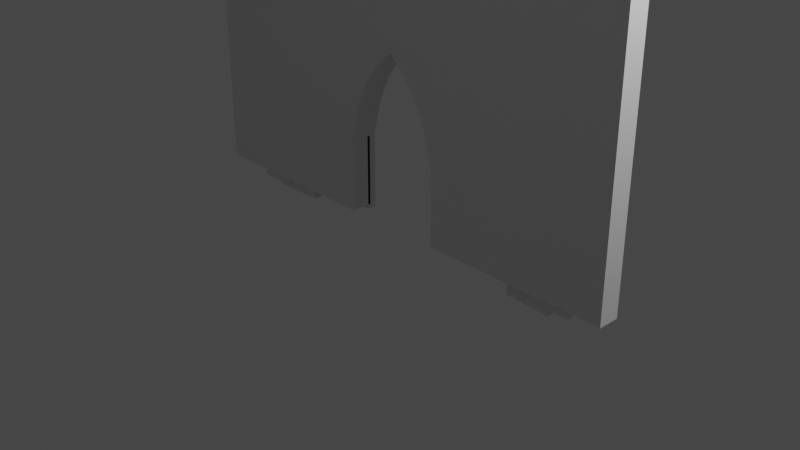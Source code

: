 # Source: structures.blend  (saved by Blender 2.90.8; exported with 4.5.12 LTS)
import bpy
from mathutils import Matrix  # noqa: F401  (used for matrix-valued properties, if any)

bpy.ops.wm.read_factory_settings(use_empty=True)
scene = bpy.context.scene
scene.name = 'Scene'

# ---- collections
col_collection = bpy.data.collections.new('Collection'); scene.collection.children.link(col_collection)

# ---- world
world_world = bpy.data.worlds.new('World'); scene.world = world_world
world_world.use_nodes = True; world_world.node_tree.nodes.clear()
_N = world_world.node_tree.nodes; _L = world_world.node_tree.links
n0 = _N.new('ShaderNodeOutputWorld'); n0.name = 'World Output'; n0.location = (300, 300)
n1 = _N.new('ShaderNodeBackground'); n1.name = 'Background'; n1.location = (10, 300)
n1.inputs[0].default_value = (0.05088, 0.05088, 0.05088, 1.0)
_L.new(n1.outputs[0], n0.inputs[0])
n0.is_active_output = True
world_world.color = (0.05088, 0.05088, 0.05088)
world_world.use_sun_shadow = False
world_world.sun_shadow_jitter_overblur = 0.0

# ---- cameras
cam_camera = bpy.data.cameras.new('Camera')
cam_camera.clip_end = 100.0
cam_camera.ortho_scale = 7.314

# ---- lights
light_light = bpy.data.lights.new('Light', 'POINT')
light_light.transmission_factor = 0.0
light_light.energy = 1000.0
light_light.shadow_soft_size = 0.1
light_light.shadow_maximum_resolution = 0.006
light_light.use_absolute_resolution = True

# ---- meshes
me_cube_001 = bpy.data.meshes.new('Cube.001')
me_cube_001.from_pydata([(-0.2156, 0.4127, -0.4497), (-0.2156, -0.4127, -0.4497), (-0.2156, 0.4127, -0.1709), (-0.2156, -0.4127, -0.1709), (-0.06961, 0.4127, 0.1307), (-0.06961, -0.4127, 0.1307), (-0.178, 0.4127, -0.03556), (-0.178, -0.4127, -0.03556), (-0.0001562, 0.4127, 0.1908), (-0.0001562, -0.4127, 0.1908), (-0.1291, 0.4127, 0.06118), (-0.1291, -0.4127, 0.06118), (0.1291, 0.4127, 0.06118), (0.1291, -0.4127, 0.06118), (0.06961, 0.4127, 0.1307), (0.06961, -0.4127, 0.1307), (0.0001562, 0.4127, 0.1908), (0.0001562, -0.4127, 0.1908), (0.01493, 0.4127, 0.1793), (0.01493, -0.4127, 0.1793), (0.2156, 0.4127, -0.4497), (0.2156, 0.4127, -0.1709), (0.2156, -0.4127, -0.1709), (0.2156, -0.4127, -0.4497), (0.178, 0.4127, -0.03556), (0.178, -0.4127, -0.03556), (-0.01493, 0.4127, 0.1793), (-0.01493, -0.4127, 0.1793), (-0.297, -0.5685, -0.2266), (-0.297, -0.5685, -0.4483), (-0.297, 0.5685, -0.4483), (-0.297, 0.5685, -0.2266), (-0.09589, -0.5685, 0.1888), (-0.1779, -0.5685, 0.09309), (-0.0002152, 0.5685, 0.2717), (0.02056, 0.5685, 0.2558), (-0.0002152, -0.5685, 0.2717), (0.02056, -0.5685, 0.2558), (-0.1779, 0.5685, 0.09309), (-0.09589, 0.5685, 0.1888), (-0.2452, -0.5685, -0.04018), (-0.2452, 0.5685, -0.04018), (0.1779, -0.5685, 0.09309), (0.09589, -0.5685, 0.1888), (0.09589, 0.5685, 0.1888), (0.1779, 0.5685, 0.09309), (0.297, 0.5685, -0.2266), (0.297, 0.5685, -0.4483), (0.297, -0.5685, -0.2266), (0.297, -0.5685, -0.4483), (0.2452, -0.5685, -0.04018), (-0.02056, 0.5685, 0.2558), (-0.02056, -0.5685, 0.2558), (0.0002151, 0.5685, 0.2717), (0.0002151, -0.5685, 0.2717), (0.2452, 0.5685, -0.04018), (-0.3967, 2.396, -0.4764), (-0.3967, 0.877, -0.4764), (-0.3967, 2.396, -0.3145), (-0.3967, 0.877, -0.3145), (-0.1281, 2.396, 0.2405), (-0.1281, 0.877, 0.2405), (-0.3275, 2.396, -0.06544), (-0.3275, 0.877, -0.06544), (-0.0002874, 2.396, 0.3512), (-0.0002874, 0.877, 0.3512), (-0.2376, 2.396, 0.1126), (-0.2376, 0.877, 0.1126), (0.2376, 2.396, 0.1126), (0.2376, 0.877, 0.1126), (0.1281, 2.396, 0.2405), (0.1281, 0.877, 0.2405), (0.0002874, 2.396, 0.3512), (0.0002874, 0.877, 0.3512), (0.02747, 2.396, 0.3299), (0.02747, 0.877, 0.3299), (0.3967, 2.396, -0.4764), (0.3967, 2.396, -0.3145), (0.3967, 0.877, -0.3145), (0.3967, 0.877, -0.4764), (0.3275, 2.396, -0.06544), (0.3275, 0.877, -0.06544), (-0.02747, 2.396, 0.3299), (-0.02747, 0.877, 0.3299), (-0.5465, 0.5903, -0.4171), (-0.5465, 0.5903, -0.4739), (-0.5465, 2.683, -0.4739), (-0.5465, 2.683, -0.4171), (-0.1765, 0.5903, 0.3475), (-0.3274, 0.5903, 0.1713), (-0.000396, 2.683, 0.5), (0.03784, 2.683, 0.4707), (-0.000396, 0.5903, 0.5), (0.03784, 0.5903, 0.4707), (-0.3274, 2.683, 0.1713), (-0.1765, 2.683, 0.3475), (-0.4512, 0.5903, -0.07395), (-0.4512, 2.683, -0.07395), (0.3274, 0.5903, 0.1713), (0.1765, 0.5903, 0.3475), (0.1765, 2.683, 0.3475), (0.3274, 2.683, 0.1713), (0.5465, 2.683, -0.4171), (0.5465, 2.683, -0.4739), (0.5465, 0.5903, -0.4171), (0.5465, 0.5903, -0.4739), (0.4512, 0.5903, -0.07395), (-0.03784, 2.683, 0.4707), (-0.03784, 0.5903, 0.4707), (0.000396, 2.683, 0.5), (0.000396, 0.5903, 0.5), (0.4512, 2.683, -0.07395), (-0.295, 1.419, -0.4542), (-0.295, 0.2897, -0.4542), (-0.295, 1.419, -0.2339), (-0.295, 0.2897, -0.2339), (-0.09525, 1.419, 0.1788), (-0.09525, 0.2897, 0.1788), (-0.2435, 1.419, -0.04866), (-0.2435, 0.2897, -0.04866), (-0.0002137, 1.419, 0.2611), (-0.0002137, 0.2897, 0.2611), (-0.1767, 1.419, 0.08372), (-0.1767, 0.2897, 0.08372), (0.1767, 1.419, 0.08372), (0.1767, 0.2897, 0.08372), (0.09525, 1.419, 0.1788), (0.09525, 0.2897, 0.1788), (0.0002137, 1.419, 0.2611), (0.0002137, 0.2897, 0.2611), (0.02043, 1.419, 0.2453), (0.02043, 0.2897, 0.2453), (0.295, 1.419, -0.4542), (0.295, 1.419, -0.2339), (0.295, 0.2897, -0.2339), (0.295, 0.2897, -0.4542), (0.2435, 1.419, -0.04866), (0.2435, 0.2897, -0.04866), (-0.02043, 1.419, 0.2453), (-0.02043, 0.2897, 0.2453), (-0.4064, 0.07643, -0.3101), (-0.4064, 0.07643, -0.4523), (-0.4064, 1.632, -0.4523), (-0.4064, 1.632, -0.3101), (-0.1312, 0.07643, 0.2583), (-0.2434, 0.07643, 0.1274), (-0.0002944, 1.632, 0.3718), (0.02814, 1.632, 0.35), (-0.0002944, 0.07643, 0.3718), (0.02814, 0.07643, 0.35), (-0.2434, 1.632, 0.1274), (-0.1312, 1.632, 0.2583), (-0.3355, 0.07643, -0.05498), (-0.3355, 1.632, -0.05498), (0.2434, 0.07643, 0.1274), (0.1312, 0.07643, 0.2583), (0.1312, 1.632, 0.2583), (0.2434, 1.632, 0.1274), (0.4064, 1.632, -0.3101), (0.4064, 1.632, -0.4523), (0.4064, 0.07643, -0.3101), (0.4064, 0.07643, -0.4523), (0.3355, 0.07643, -0.05498), (-0.02814, 1.632, 0.35), (-0.02814, 0.07643, 0.35), (0.0002944, 1.632, 0.3718), (0.0002944, 0.07643, 0.3718), (0.3355, 1.632, -0.05498), (-0.5385, 3.797, -0.5032), (-0.5385, -0.6747, -0.5032), (-0.5385, 3.797, -0.3696), (-0.5385, -0.6747, -0.3696), (-0.1739, 3.797, 0.3309), (-0.1739, -0.6747, 0.3309), (-0.4445, 3.797, -0.05519), (-0.4445, -0.6747, -0.05519), (-0.0003901, 3.797, 0.4706), (-0.0003901, -0.6747, 0.4706), (-0.3225, 3.797, 0.1695), (-0.3225, -0.6747, 0.1695), (0.3225, 3.797, 0.1695), (0.3225, -0.6747, 0.1695), (0.1739, 3.797, 0.3309), (0.1739, -0.6747, 0.3309), (0.0003901, 3.797, 0.4706), (0.0003901, -0.6747, 0.4706), (0.03728, 3.797, 0.4438), (0.03728, -0.6747, 0.4438), (0.5385, 3.797, -0.5156), (0.5385, 3.797, -0.3696), (0.5385, -0.6747, -0.3696), (0.5385, -0.6747, -0.5156), (0.4445, 3.797, -0.05519), (0.4445, -0.6747, -0.05519), (-0.03728, 3.797, 0.4438), (-0.03728, -0.6747, 0.4438), (-0.7418, -1.064, -0.499), (-0.7418, -1.064, -0.5), (-0.7418, 4.186, -0.5), (-0.7418, 4.186, -0.499), (-0.1592, -1.064, 0.7443), (-0.4443, -1.064, 0.25), (-0.0003572, 4.186, 1.006), (0.03414, 4.186, 0.9558), (-0.0003572, -1.064, 1.006), (0.03414, -1.064, 0.9558), (-0.4443, 4.186, 0.25), (-0.1592, 4.186, 0.7443), (-0.6124, -1.064, -0.06592), (-0.6124, 4.186, -0.06592), (0.4443, -1.064, 0.25), (0.1592, -1.064, 0.7443), (0.1592, 4.186, 0.7443), (0.4443, 4.186, 0.25), (0.7418, 4.186, -0.499), (0.7418, 4.186, -0.5124), (0.7418, -1.064, -0.499), (0.7418, -1.064, -0.5124), (0.6124, -1.064, -0.06592), (-0.03414, 4.186, 0.9558), (-0.03414, -1.064, 0.9558), (0.0003572, 4.186, 1.006), (0.0003572, -1.064, 1.006), (0.6124, 4.186, -0.06592)], [], [(13, 12, 24, 25), (25, 24, 21, 22), (22, 21, 20, 23), (19, 18, 14, 15), (6, 7, 3, 2), (4, 5, 11, 10), (15, 14, 12, 13), (10, 11, 7, 6), (2, 3, 1, 0), (9, 8, 18, 19), (26, 27, 5, 4), (16, 17, 27, 26), (42, 50, 55, 45), (50, 48, 46, 55), (48, 49, 47, 46), (37, 43, 44, 35), (41, 31, 28, 40), (39, 38, 33, 32), (43, 42, 45, 44), (38, 41, 40, 33), (31, 30, 29, 28), (36, 37, 35, 34), (51, 39, 32, 52), (53, 51, 52, 54), (27, 52, 32, 5), (19, 37, 36, 9), (26, 51, 53, 16), (10, 38, 39, 4), (9, 36, 34, 8), (17, 54, 52, 27), (7, 40, 28, 3), (18, 35, 44, 14), (6, 41, 38, 10), (2, 31, 41, 6), (11, 33, 40, 7), (24, 55, 46, 21), (13, 42, 43, 15), (22, 48, 50, 25), (15, 43, 37, 19), (12, 45, 55, 24), (14, 44, 45, 12), (21, 46, 47, 20), (3, 28, 29, 1), (23, 49, 48, 22), (1, 29, 30, 0), (16, 53, 54, 17), (20, 47, 49, 23), (0, 30, 31, 2), (25, 50, 42, 13), (5, 32, 33, 11), (4, 39, 51, 26), (8, 34, 35, 18), (69, 68, 80, 81), (81, 80, 77, 78), (78, 77, 76, 79), (75, 74, 70, 71), (62, 63, 59, 58), (60, 61, 67, 66), (71, 70, 68, 69), (66, 67, 63, 62), (58, 59, 57, 56), (65, 64, 74, 75), (82, 83, 61, 60), (72, 73, 83, 82), (98, 106, 111, 101), (106, 104, 102, 111), (104, 105, 103, 102), (93, 99, 100, 91), (97, 87, 84, 96), (95, 94, 89, 88), (99, 98, 101, 100), (94, 97, 96, 89), (87, 86, 85, 84), (92, 93, 91, 90), (107, 95, 88, 108), (109, 107, 108, 110), (83, 108, 88, 61), (75, 93, 92, 65), (82, 107, 109, 72), (66, 94, 95, 60), (65, 92, 90, 64), (73, 110, 108, 83), (63, 96, 84, 59), (74, 91, 100, 70), (62, 97, 94, 66), (58, 87, 97, 62), (67, 89, 96, 63), (80, 111, 102, 77), (69, 98, 99, 71), (78, 104, 106, 81), (71, 99, 93, 75), (68, 101, 111, 80), (70, 100, 101, 68), (77, 102, 103, 76), (59, 84, 85, 57), (79, 105, 104, 78), (57, 85, 86, 56), (72, 109, 110, 73), (76, 103, 105, 79), (56, 86, 87, 58), (81, 106, 98, 69), (61, 88, 89, 67), (60, 95, 107, 82), (64, 90, 91, 74), (125, 124, 136, 137), (137, 136, 133, 134), (134, 133, 132, 135), (131, 130, 126, 127), (118, 119, 115, 114), (116, 117, 123, 122), (127, 126, 124, 125), (122, 123, 119, 118), (114, 115, 113, 112), (121, 120, 130, 131), (138, 139, 117, 116), (128, 129, 139, 138), (154, 162, 167, 157), (162, 160, 158, 167), (160, 161, 159, 158), (149, 155, 156, 147), (153, 143, 140, 152), (151, 150, 145, 144), (155, 154, 157, 156), (150, 153, 152, 145), (143, 142, 141, 140), (148, 149, 147, 146), (163, 151, 144, 164), (165, 163, 164, 166), (139, 164, 144, 117), (131, 149, 148, 121), (138, 163, 165, 128), (122, 150, 151, 116), (121, 148, 146, 120), (129, 166, 164, 139), (119, 152, 140, 115), (130, 147, 156, 126), (118, 153, 150, 122), (114, 143, 153, 118), (123, 145, 152, 119), (136, 167, 158, 133), (125, 154, 155, 127), (134, 160, 162, 137), (127, 155, 149, 131), (124, 157, 167, 136), (126, 156, 157, 124), (133, 158, 159, 132), (115, 140, 141, 113), (135, 161, 160, 134), (113, 141, 142, 112), (128, 165, 166, 129), (132, 159, 161, 135), (112, 142, 143, 114), (137, 162, 154, 125), (117, 144, 145, 123), (116, 151, 163, 138), (120, 146, 147, 130), (181, 180, 192, 193), (193, 192, 189, 190), (190, 189, 188, 191), (187, 186, 182, 183), (174, 175, 171, 170), (172, 173, 179, 178), (183, 182, 180, 181), (178, 179, 175, 174), (170, 171, 169, 168), (177, 176, 186, 187), (194, 195, 173, 172), (184, 185, 195, 194), (210, 218, 223, 213), (218, 216, 214, 223), (216, 217, 215, 214), (205, 211, 212, 203), (209, 199, 196, 208), (207, 206, 201, 200), (211, 210, 213, 212), (206, 209, 208, 201), (199, 198, 197, 196), (204, 205, 203, 202), (219, 207, 200, 220), (221, 219, 220, 222), (195, 220, 200, 173), (187, 205, 204, 177), (194, 219, 221, 184), (178, 206, 207, 172), (177, 204, 202, 176), (185, 222, 220, 195), (175, 208, 196, 171), (186, 203, 212, 182), (174, 209, 206, 178), (170, 199, 209, 174), (179, 201, 208, 175), (192, 223, 214, 189), (181, 210, 211, 183), (190, 216, 218, 193), (183, 211, 205, 187), (180, 213, 223, 192), (182, 212, 213, 180), (189, 214, 215, 188), (171, 196, 197, 169), (191, 217, 216, 190), (169, 197, 198, 168), (184, 221, 222, 185), (188, 215, 217, 191), (168, 198, 199, 170), (193, 218, 210, 181), (173, 200, 201, 179), (172, 207, 219, 194), (176, 202, 203, 186)])
_uv = me_cube_001.uv_layers.new(name='UVMap')
_uv.uv.foreach_set('vector', [0.625, 0.6741, 0.625, 0.6224, 0.625, 0.6224, 0.625, 0.6741, 0.625, 0.6741, 0.625, 0.6224, 0.625, 0.6224, 0.625, 0.6741, 0.625, 0.6741, 0.625, 0.6224, 0.488, 0.6224, 0.488, 0.6741, 0.625, 0.6741, 0.625, 0.6224, 0.625, 0.6224, 0.625, 0.6741, 0.625, 0.1276, 0.625, 0.0759, 0.625, 0.0759, 0.625, 0.1276, 0.625, 0.1276, 0.625, 0.0759, 0.625, 0.0759, 0.625, 0.1276, 0.625, 0.6741, 0.625, 0.6224, 0.625, 0.6224, 0.625, 0.6741, 0.625, 0.1276, 0.625, 0.0759, 0.625, 0.0759, 0.625, 0.1276, 0.625, 0.1276, 0.625, 0.0759, 0.488, 0.0759, 0.488, 0.1276, 0.625, 0.6741, 0.625, 0.6224, 0.625, 0.6224, 0.625, 0.6741, 0.625, 0.1276, 0.625, 0.0759, 0.625, 0.0759, 0.625, 0.1276, 0.625, 0.1276, 0.625, 0.0759, 0.625, 0.0759, 0.625, 0.1276, 0.625, 0.6741, 0.625, 0.6741, 0.625, 0.6224, 0.625, 0.6224, 0.625, 0.6741, 0.625, 0.6741, 0.625, 0.6224, 0.625, 0.6224, 0.625, 0.6741, 0.488, 0.6741, 0.488, 0.6224, 0.625, 0.6224, 0.625, 0.6741, 0.625, 0.6741, 0.625, 0.6224, 0.625, 0.6224, 0.625, 0.1276, 0.625, 0.1276, 0.625, 0.0759, 0.625, 0.0759, 0.625, 0.1276, 0.625, 0.1276, 0.625, 0.0759, 0.625, 0.0759, 0.625, 0.6741, 0.625, 0.6741, 0.625, 0.6224, 0.625, 0.6224, 0.625, 0.1276, 0.625, 0.1276, 0.625, 0.0759, 0.625, 0.0759, 0.625, 0.1276, 0.488, 0.1276, 0.488, 0.0759, 0.625, 0.0759, 0.625, 0.6741, 0.625, 0.6741, 0.625, 0.6224, 0.625, 0.6224, 0.625, 0.1276, 0.625, 0.1276, 0.625, 0.0759, 0.625, 0.0759, 0.625, 0.1276, 0.625, 0.1276, 0.625, 0.0759, 0.625, 0.0759, 0.625, 0.0759, 0.625, 0.0759, 0.625, 0.0759, 0.625, 0.0759, 0.625, 0.6741, 0.625, 0.6741, 0.625, 0.6741, 0.625, 0.6741, 0.625, 0.1276, 0.625, 0.1276, 0.625, 0.1276, 0.625, 0.1276, 0.625, 0.1276, 0.625, 0.1276, 0.625, 0.1276, 0.625, 0.1276, 0.625, 0.6741, 0.625, 0.6741, 0.625, 0.6224, 0.625, 0.6224, 0.625, 0.0759, 0.625, 0.0759, 0.625, 0.0759, 0.625, 0.0759, 0.625, 0.0759, 0.625, 0.0759, 0.625, 0.0759, 0.625, 0.0759, 0.625, 0.6224, 0.625, 0.6224, 0.625, 0.6224, 0.625, 0.6224, 0.625, 0.1276, 0.625, 0.1276, 0.625, 0.1276, 0.625, 0.1276, 0.625, 0.1276, 0.625, 0.1276, 0.625, 0.1276, 0.625, 0.1276, 0.625, 0.0759, 0.625, 0.0759, 0.625, 0.0759, 0.625, 0.0759, 0.625, 0.6224, 0.625, 0.6224, 0.625, 0.6224, 0.625, 0.6224, 0.625, 0.6741, 0.625, 0.6741, 0.625, 0.6741, 0.625, 0.6741, 0.625, 0.6741, 0.625, 0.6741, 0.625, 0.6741, 0.625, 0.6741, 0.625, 0.6741, 0.625, 0.6741, 0.625, 0.6741, 0.625, 0.6741, 0.625, 0.6224, 0.625, 0.6224, 0.625, 0.6224, 0.625, 0.6224, 0.625, 0.6224, 0.625, 0.6224, 0.625, 0.6224, 0.625, 0.6224, 0.625, 0.6224, 0.625, 0.6224, 0.488, 0.6224, 0.488, 0.6224, 0.625, 0.0759, 0.625, 0.0759, 0.488, 0.0759, 0.488, 0.0759, 0.488, 0.6741, 0.488, 0.6741, 0.625, 0.6741, 0.625, 0.6741, 0.488, 0.0759, 0.488, 0.0759, 0.488, 0.1276, 0.488, 0.1276, 0.625, 0.1276, 0.625, 0.1276, 0.625, 0.0759, 0.625, 0.0759, 0.488, 0.6224, 0.488, 0.6224, 0.488, 0.6741, 0.488, 0.6741, 0.488, 0.1276, 0.488, 0.1276, 0.625, 0.1276, 0.625, 0.1276, 0.625, 0.6741, 0.625, 0.6741, 0.625, 0.6741, 0.625, 0.6741, 0.625, 0.0759, 0.625, 0.0759, 0.625, 0.0759, 0.625, 0.0759, 0.625, 0.1276, 0.625, 0.1276, 0.625, 0.1276, 0.625, 0.1276, 0.625, 0.6224, 0.625, 0.6224, 0.625, 0.6224, 0.625, 0.6224, 0.625, 0.6741, 0.625, 0.6224, 0.625, 0.6224, 0.625, 0.6741, 0.625, 0.6741, 0.625, 0.6224, 0.625, 0.6224, 0.625, 0.6741, 0.625, 0.6741, 0.625, 0.6224, 0.488, 0.6224, 0.488, 0.6741, 0.625, 0.6741, 0.625, 0.6224, 0.625, 0.6224, 0.625, 0.6741, 0.625, 0.1276, 0.625, 0.0759, 0.625, 0.0759, 0.625, 0.1276, 0.625, 0.1276, 0.625, 0.0759, 0.625, 0.0759, 0.625, 0.1276, 0.625, 0.6741, 0.625, 0.6224, 0.625, 0.6224, 0.625, 0.6741, 0.625, 0.1276, 0.625, 0.0759, 0.625, 0.0759, 0.625, 0.1276, 0.625, 0.1276, 0.625, 0.0759, 0.488, 0.0759, 0.488, 0.1276, 0.625, 0.6741, 0.625, 0.6224, 0.625, 0.6224, 0.625, 0.6741, 0.625, 0.1276, 0.625, 0.0759, 0.625, 0.0759, 0.625, 0.1276, 0.625, 0.1276, 0.625, 0.0759, 0.625, 0.0759, 0.625, 0.1276, 0.625, 0.6741, 0.625, 0.6741, 0.625, 0.6224, 0.625, 0.6224, 0.625, 0.6741, 0.625, 0.6741, 0.625, 0.6224, 0.625, 0.6224, 0.625, 0.6741, 0.488, 0.6741, 0.488, 0.6224, 0.625, 0.6224, 0.625, 0.6741, 0.625, 0.6741, 0.625, 0.6224, 0.625, 0.6224, 0.625, 0.1276, 0.625, 0.1276, 0.625, 0.0759, 0.625, 0.0759, 0.625, 0.1276, 0.625, 0.1276, 0.625, 0.0759, 0.625, 0.0759, 0.625, 0.6741, 0.625, 0.6741, 0.625, 0.6224, 0.625, 0.6224, 0.625, 0.1276, 0.625, 0.1276, 0.625, 0.0759, 0.625, 0.0759, 0.625, 0.1276, 0.488, 0.1276, 0.488, 0.0759, 0.625, 0.0759, 0.625, 0.6741, 0.625, 0.6741, 0.625, 0.6224, 0.625, 0.6224, 0.625, 0.1276, 0.625, 0.1276, 0.625, 0.0759, 0.625, 0.0759, 0.625, 0.1276, 0.625, 0.1276, 0.625, 0.0759, 0.625, 0.0759, 0.625, 0.0759, 0.625, 0.0759, 0.625, 0.0759, 0.625, 0.0759, 0.625, 0.6741, 0.625, 0.6741, 0.625, 0.6741, 0.625, 0.6741, 0.625, 0.1276, 0.625, 0.1276, 0.625, 0.1276, 0.625, 0.1276, 0.625, 0.1276, 0.625, 0.1276, 0.625, 0.1276, 0.625, 0.1276, 0.625, 0.6741, 0.625, 0.6741, 0.625, 0.6224, 0.625, 0.6224, 0.625, 0.0759, 0.625, 0.0759, 0.625, 0.0759, 0.625, 0.0759, 0.625, 0.0759, 0.625, 0.0759, 0.625, 0.0759, 0.625, 0.0759, 0.625, 0.6224, 0.625, 0.6224, 0.625, 0.6224, 0.625, 0.6224, 0.625, 0.1276, 0.625, 0.1276, 0.625, 0.1276, 0.625, 0.1276, 0.625, 0.1276, 0.625, 0.1276, 0.625, 0.1276, 0.625, 0.1276, 0.625, 0.0759, 0.625, 0.0759, 0.625, 0.0759, 0.625, 0.0759, 0.625, 0.6224, 0.625, 0.6224, 0.625, 0.6224, 0.625, 0.6224, 0.625, 0.6741, 0.625, 0.6741, 0.625, 0.6741, 0.625, 0.6741, 0.625, 0.6741, 0.625, 0.6741, 0.625, 0.6741, 0.625, 0.6741, 0.625, 0.6741, 0.625, 0.6741, 0.625, 0.6741, 0.625, 0.6741, 0.625, 0.6224, 0.625, 0.6224, 0.625, 0.6224, 0.625, 0.6224, 0.625, 0.6224, 0.625, 0.6224, 0.625, 0.6224, 0.625, 0.6224, 0.625, 0.6224, 0.625, 0.6224, 0.488, 0.6224, 0.488, 0.6224, 0.625, 0.0759, 0.625, 0.0759, 0.488, 0.0759, 0.488, 0.0759, 0.488, 0.6741, 0.488, 0.6741, 0.625, 0.6741, 0.625, 0.6741, 0.488, 0.0759, 0.488, 0.0759, 0.488, 0.1276, 0.488, 0.1276, 0.625, 0.1276, 0.625, 0.1276, 0.625, 0.0759, 0.625, 0.0759, 0.488, 0.6224, 0.488, 0.6224, 0.488, 0.6741, 0.488, 0.6741, 0.488, 0.1276, 0.488, 0.1276, 0.625, 0.1276, 0.625, 0.1276, 0.625, 0.6741, 0.625, 0.6741, 0.625, 0.6741, 0.625, 0.6741, 0.625, 0.0759, 0.625, 0.0759, 0.625, 0.0759, 0.625, 0.0759, 0.625, 0.1276, 0.625, 0.1276, 0.625, 0.1276, 0.625, 0.1276, 0.625, 0.6224, 0.625, 0.6224, 0.625, 0.6224, 0.625, 0.6224, 0.625, 0.6741, 0.625, 0.6224, 0.625, 0.6224, 0.625, 0.6741, 0.625, 0.6741, 0.625, 0.6224, 0.625, 0.6224, 0.625, 0.6741, 0.625, 0.6741, 0.625, 0.6224, 0.488, 0.6224, 0.488, 0.6741, 0.625, 0.6741, 0.625, 0.6224, 0.625, 0.6224, 0.625, 0.6741, 0.625, 0.1276, 0.625, 0.0759, 0.625, 0.0759, 0.625, 0.1276, 0.625, 0.1276, 0.625, 0.0759, 0.625, 0.0759, 0.625, 0.1276, 0.625, 0.6741, 0.625, 0.6224, 0.625, 0.6224, 0.625, 0.6741, 0.625, 0.1276, 0.625, 0.0759, 0.625, 0.0759, 0.625, 0.1276, 0.625, 0.1276, 0.625, 0.0759, 0.488, 0.0759, 0.488, 0.1276, 0.625, 0.6741, 0.625, 0.6224, 0.625, 0.6224, 0.625, 0.6741, 0.625, 0.1276, 0.625, 0.0759, 0.625, 0.0759, 0.625, 0.1276, 0.625, 0.1276, 0.625, 0.0759, 0.625, 0.0759, 0.625, 0.1276, 0.625, 0.6741, 0.625, 0.6741, 0.625, 0.6224, 0.625, 0.6224, 0.625, 0.6741, 0.625, 0.6741, 0.625, 0.6224, 0.625, 0.6224, 0.625, 0.6741, 0.488, 0.6741, 0.488, 0.6224, 0.625, 0.6224, 0.625, 0.6741, 0.625, 0.6741, 0.625, 0.6224, 0.625, 0.6224, 0.625, 0.1276, 0.625, 0.1276, 0.625, 0.0759, 0.625, 0.0759, 0.625, 0.1276, 0.625, 0.1276, 0.625, 0.0759, 0.625, 0.0759, 0.625, 0.6741, 0.625, 0.6741, 0.625, 0.6224, 0.625, 0.6224, 0.625, 0.1276, 0.625, 0.1276, 0.625, 0.0759, 0.625, 0.0759, 0.625, 0.1276, 0.488, 0.1276, 0.488, 0.0759, 0.625, 0.0759, 0.625, 0.6741, 0.625, 0.6741, 0.625, 0.6224, 0.625, 0.6224, 0.625, 0.1276, 0.625, 0.1276, 0.625, 0.0759, 0.625, 0.0759, 0.625, 0.1276, 0.625, 0.1276, 0.625, 0.0759, 0.625, 0.0759, 0.625, 0.0759, 0.625, 0.0759, 0.625, 0.0759, 0.625, 0.0759, 0.625, 0.6741, 0.625, 0.6741, 0.625, 0.6741, 0.625, 0.6741, 0.625, 0.1276, 0.625, 0.1276, 0.625, 0.1276, 0.625, 0.1276, 0.625, 0.1276, 0.625, 0.1276, 0.625, 0.1276, 0.625, 0.1276, 0.625, 0.6741, 0.625, 0.6741, 0.625, 0.6224, 0.625, 0.6224, 0.625, 0.0759, 0.625, 0.0759, 0.625, 0.0759, 0.625, 0.0759, 0.625, 0.0759, 0.625, 0.0759, 0.625, 0.0759, 0.625, 0.0759, 0.625, 0.6224, 0.625, 0.6224, 0.625, 0.6224, 0.625, 0.6224, 0.625, 0.1276, 0.625, 0.1276, 0.625, 0.1276, 0.625, 0.1276, 0.625, 0.1276, 0.625, 0.1276, 0.625, 0.1276, 0.625, 0.1276, 0.625, 0.0759, 0.625, 0.0759, 0.625, 0.0759, 0.625, 0.0759, 0.625, 0.6224, 0.625, 0.6224, 0.625, 0.6224, 0.625, 0.6224, 0.625, 0.6741, 0.625, 0.6741, 0.625, 0.6741, 0.625, 0.6741, 0.625, 0.6741, 0.625, 0.6741, 0.625, 0.6741, 0.625, 0.6741, 0.625, 0.6741, 0.625, 0.6741, 0.625, 0.6741, 0.625, 0.6741, 0.625, 0.6224, 0.625, 0.6224, 0.625, 0.6224, 0.625, 0.6224, 0.625, 0.6224, 0.625, 0.6224, 0.625, 0.6224, 0.625, 0.6224, 0.625, 0.6224, 0.625, 0.6224, 0.488, 0.6224, 0.488, 0.6224, 0.625, 0.0759, 0.625, 0.0759, 0.488, 0.0759, 0.488, 0.0759, 0.488, 0.6741, 0.488, 0.6741, 0.625, 0.6741, 0.625, 0.6741, 0.488, 0.0759, 0.488, 0.0759, 0.488, 0.1276, 0.488, 0.1276, 0.625, 0.1276, 0.625, 0.1276, 0.625, 0.0759, 0.625, 0.0759, 0.488, 0.6224, 0.488, 0.6224, 0.488, 0.6741, 0.488, 0.6741, 0.488, 0.1276, 0.488, 0.1276, 0.625, 0.1276, 0.625, 0.1276, 0.625, 0.6741, 0.625, 0.6741, 0.625, 0.6741, 0.625, 0.6741, 0.625, 0.0759, 0.625, 0.0759, 0.625, 0.0759, 0.625, 0.0759, 0.625, 0.1276, 0.625, 0.1276, 0.625, 0.1276, 0.625, 0.1276, 0.625, 0.6224, 0.625, 0.6224, 0.625, 0.6224, 0.625, 0.6224, 0.625, 0.6741, 0.625, 0.6224, 0.625, 0.6224, 0.625, 0.6741, 0.625, 0.6741, 0.625, 0.6224, 0.625, 0.6224, 0.625, 0.6741, 0.625, 0.6741, 0.625, 0.6224, 0.488, 0.6224, 0.488, 0.6741, 0.625, 0.6741, 0.625, 0.6224, 0.625, 0.6224, 0.625, 0.6741, 0.625, 0.1276, 0.625, 0.0759, 0.625, 0.0759, 0.625, 0.1276, 0.625, 0.1276, 0.625, 0.0759, 0.625, 0.0759, 0.625, 0.1276, 0.625, 0.6741, 0.625, 0.6224, 0.625, 0.6224, 0.625, 0.6741, 0.625, 0.1276, 0.625, 0.0759, 0.625, 0.0759, 0.625, 0.1276, 0.625, 0.1276, 0.625, 0.0759, 0.488, 0.0759, 0.488, 0.1276, 0.625, 0.6741, 0.625, 0.6224, 0.625, 0.6224, 0.625, 0.6741, 0.625, 0.1276, 0.625, 0.0759, 0.625, 0.0759, 0.625, 0.1276, 0.625, 0.1276, 0.625, 0.0759, 0.625, 0.0759, 0.625, 0.1276, 0.625, 0.6741, 0.625, 0.6741, 0.625, 0.6224, 0.625, 0.6224, 0.625, 0.6741, 0.625, 0.6741, 0.625, 0.6224, 0.625, 0.6224, 0.625, 0.6741, 0.488, 0.6741, 0.488, 0.6224, 0.625, 0.6224, 0.625, 0.6741, 0.625, 0.6741, 0.625, 0.6224, 0.625, 0.6224, 0.625, 0.1276, 0.625, 0.1276, 0.625, 0.0759, 0.625, 0.0759, 0.625, 0.1276, 0.625, 0.1276, 0.625, 0.0759, 0.625, 0.0759, 0.625, 0.6741, 0.625, 0.6741, 0.625, 0.6224, 0.625, 0.6224, 0.625, 0.1276, 0.625, 0.1276, 0.625, 0.0759, 0.625, 0.0759, 0.625, 0.1276, 0.488, 0.1276, 0.488, 0.0759, 0.625, 0.0759, 0.625, 0.6741, 0.625, 0.6741, 0.625, 0.6224, 0.625, 0.6224, 0.625, 0.1276, 0.625, 0.1276, 0.625, 0.0759, 0.625, 0.0759, 0.625, 0.1276, 0.625, 0.1276, 0.625, 0.0759, 0.625, 0.0759, 0.625, 0.0759, 0.625, 0.0759, 0.625, 0.0759, 0.625, 0.0759, 0.625, 0.6741, 0.625, 0.6741, 0.625, 0.6741, 0.625, 0.6741, 0.625, 0.1276, 0.625, 0.1276, 0.625, 0.1276, 0.625, 0.1276, 0.625, 0.1276, 0.625, 0.1276, 0.625, 0.1276, 0.625, 0.1276, 0.625, 0.6741, 0.625, 0.6741, 0.625, 0.6224, 0.625, 0.6224, 0.625, 0.0759, 0.625, 0.0759, 0.625, 0.0759, 0.625, 0.0759, 0.625, 0.0759, 0.625, 0.0759, 0.625, 0.0759, 0.625, 0.0759, 0.625, 0.6224, 0.625, 0.6224, 0.625, 0.6224, 0.625, 0.6224, 0.625, 0.1276, 0.625, 0.1276, 0.625, 0.1276, 0.625, 0.1276, 0.625, 0.1276, 0.625, 0.1276, 0.625, 0.1276, 0.625, 0.1276, 0.625, 0.0759, 0.625, 0.0759, 0.625, 0.0759, 0.625, 0.0759, 0.625, 0.6224, 0.625, 0.6224, 0.625, 0.6224, 0.625, 0.6224, 0.625, 0.6741, 0.625, 0.6741, 0.625, 0.6741, 0.625, 0.6741, 0.625, 0.6741, 0.625, 0.6741, 0.625, 0.6741, 0.625, 0.6741, 0.625, 0.6741, 0.625, 0.6741, 0.625, 0.6741, 0.625, 0.6741, 0.625, 0.6224, 0.625, 0.6224, 0.625, 0.6224, 0.625, 0.6224, 0.625, 0.6224, 0.625, 0.6224, 0.625, 0.6224, 0.625, 0.6224, 0.625, 0.6224, 0.625, 0.6224, 0.488, 0.6224, 0.488, 0.6224, 0.625, 0.0759, 0.625, 0.0759, 0.488, 0.0759, 0.488, 0.0759, 0.488, 0.6741, 0.488, 0.6741, 0.625, 0.6741, 0.625, 0.6741, 0.488, 0.0759, 0.488, 0.0759, 0.488, 0.1276, 0.488, 0.1276, 0.625, 0.1276, 0.625, 0.1276, 0.625, 0.0759, 0.625, 0.0759, 0.488, 0.6224, 0.488, 0.6224, 0.488, 0.6741, 0.488, 0.6741, 0.488, 0.1276, 0.488, 0.1276, 0.625, 0.1276, 0.625, 0.1276, 0.625, 0.6741, 0.625, 0.6741, 0.625, 0.6741, 0.625, 0.6741, 0.625, 0.0759, 0.625, 0.0759, 0.625, 0.0759, 0.625, 0.0759, 0.625, 0.1276, 0.625, 0.1276, 0.625, 0.1276, 0.625, 0.1276, 0.625, 0.6224, 0.625, 0.6224, 0.625, 0.6224, 0.625, 0.6224])
me_cube_001.use_remesh_fix_poles = True
me_cube_001.use_remesh_preserve_attributes = False
me_cube_001.use_mirror_vertex_groups = False
me_cube_001.update()
me_cube_006 = bpy.data.meshes.new('Cube.006')
me_cube_006.from_pydata([(-1.0, -1.0, -1.0), (-1.0, -1.0, 1.0), (-1.0, 1.0, -1.0), (-1.0, 1.0, 1.0), (1.0, -1.0, -1.0), (1.0, -1.0, 1.0), (1.0, 1.0, -1.0), (1.0, 1.0, 1.0), (-0.2156, 1.0, -1.0), (-0.2156, -1.0, -1.0), (-0.2156, 1.0, -0.7377), (-0.2156, -1.0, -0.7377), (-0.06961, 1.0, -0.4362), (-0.06961, -1.0, -0.4362), (-0.178, 1.0, -0.6024), (-0.178, -1.0, -0.6024), (0.0003387, 1.0, -0.376), (0.0003387, -1.0, -0.376), (-0.1291, 1.0, -0.5056), (-0.1291, -1.0, -0.5056), (0.1291, 1.0, -0.5056), (0.1291, -1.0, -0.5056), (0.06961, 1.0, -0.4362), (0.06961, -1.0, -0.4362), (-0.0003387, 1.0, -0.376), (-0.0003387, -1.0, -0.376), (0.01493, 1.0, -0.3876), (0.01493, -1.0, -0.3876), (0.2156, 1.0, -1.0), (0.2156, 1.0, -0.7377), (0.2156, -1.0, -0.7377), (0.2156, -1.0, -1.0), (0.178, 1.0, -0.6024), (0.178, -1.0, -0.6024), (-0.01493, 1.0, -0.3876), (-0.01493, -1.0, -0.3876)], [], [(0, 1, 3, 2), (2, 3, 7, 6, 28, 29, 32, 20, 22, 26, 16, 24, 34, 12, 18, 14, 10, 8), (6, 7, 5, 4), (4, 5, 1, 0, 9, 11, 15, 19, 13, 35, 25, 17, 27, 23, 21, 33, 30, 31), (7, 3, 1, 5), (2, 8, 9, 0), (21, 20, 32, 33), (33, 32, 29, 30), (30, 29, 28, 31), (27, 26, 22, 23), (14, 15, 11, 10), (12, 13, 19, 18), (23, 22, 20, 21), (16, 17, 25, 24), (18, 19, 15, 14), (10, 11, 9, 8), (17, 16, 26, 27), (34, 35, 13, 12), (31, 28, 6, 4), (24, 25, 35, 34)])
_uv = me_cube_006.uv_layers.new(name='UVMap')
_uv.uv.foreach_set('vector', [0.375, 0.0, 0.625, 0.0, 0.625, 0.25, 0.375, 0.25, 0.375, 0.25, 0.625, 0.25, 0.625, 0.5, 0.375, 0.5, 0.375, 0.4019, 0.4078, 0.4019, 0.4247, 0.3972, 0.4368, 0.3911, 0.4455, 0.3837, 0.4516, 0.3769, 0.453, 0.375, 0.453, 0.375, 0.4516, 0.3731, 0.4455, 0.3663, 0.4368, 0.3589, 0.4247, 0.3528, 0.4078, 0.3481, 0.375, 0.3481, 0.375, 0.5, 0.625, 0.5, 0.625, 0.75, 0.375, 0.75, 0.375, 0.75, 0.625, 0.75, 0.625, 1.0, 0.375, 1.0, 0.375, 0.9019, 0.4078, 0.9019, 0.4247, 0.8972, 0.4368, 0.8911, 0.4455, 0.8837, 0.4516, 0.8769, 0.453, 0.875, 0.453, 0.875, 0.4516, 0.8731, 0.4455, 0.8663, 0.4368, 0.8589, 0.4247, 0.8528, 0.4078, 0.8481, 0.375, 0.8481, 0.625, 0.5, 0.875, 0.5, 0.875, 0.75, 0.625, 0.75, 0.125, 0.5, 0.2231, 0.5, 0.2231, 0.75, 0.125, 0.75, 0.625, 0.6741, 0.625, 0.6224, 0.625, 0.6224, 0.625, 0.6741, 0.625, 0.6741, 0.625, 0.6224, 0.625, 0.6224, 0.625, 0.6741, 0.625, 0.6741, 0.625, 0.6224, 0.488, 0.6224, 0.488, 0.6741, 0.625, 0.6741, 0.625, 0.6224, 0.625, 0.6224, 0.625, 0.6741, 0.625, 0.1276, 0.625, 0.0759, 0.625, 0.0759, 0.625, 0.1276, 0.625, 0.1276, 0.625, 0.0759, 0.625, 0.0759, 0.625, 0.1276, 0.625, 0.6741, 0.625, 0.6224, 0.625, 0.6224, 0.625, 0.6741, 0.625, 0.6224, 0.625, 0.6741, 0.875, 0.6741, 0.875, 0.6224, 0.625, 0.1276, 0.625, 0.0759, 0.625, 0.0759, 0.625, 0.1276, 0.625, 0.1276, 0.625, 0.0759, 0.488, 0.0759, 0.488, 0.1276, 0.625, 0.6741, 0.625, 0.6224, 0.625, 0.6224, 0.625, 0.6741, 0.625, 0.1276, 0.625, 0.0759, 0.625, 0.0759, 0.625, 0.1276, 0.2769, 0.75, 0.2769, 0.5, 0.375, 0.5, 0.375, 0.75, 0.625, 0.1276, 0.625, 0.0759, 0.625, 0.0759, 0.625, 0.1276])
me_cube_006.use_remesh_fix_poles = True
me_cube_006.use_remesh_preserve_attributes = False
me_cube_006.use_mirror_vertex_groups = False
me_cube_006.update()
me_cube_010 = bpy.data.meshes.new('Cube.010')
me_cube_010.from_pydata([(-1.0, -1.0, -1.0), (-1.0, -1.0, 5.013), (-1.0, 1.0, -1.0), (-1.0, 1.0, 5.013), (1.0, -1.0, -1.0), (1.0, -1.0, 5.013), (1.0, 1.0, -1.0), (1.0, 1.0, 5.013)], [], [(0, 1, 3, 2), (2, 3, 7, 6), (6, 7, 5, 4), (4, 5, 1, 0), (2, 6, 4, 0), (7, 3, 1, 5)])
_uv = me_cube_010.uv_layers.new(name='UVMap')
_uv.uv.foreach_set('vector', [0.375, 0.0, 0.625, 0.0, 0.625, 0.25, 0.375, 0.25, 0.375, 0.25, 0.625, 0.25, 0.625, 0.5, 0.375, 0.5, 0.375, 0.5, 0.625, 0.5, 0.625, 0.75, 0.375, 0.75, 0.375, 0.75, 0.625, 0.75, 0.625, 1.0, 0.375, 1.0, 0.125, 0.5, 0.375, 0.5, 0.375, 0.75, 0.125, 0.75, 0.625, 0.5, 0.875, 0.5, 0.875, 0.75, 0.625, 0.75])
me_cube_010.use_remesh_fix_poles = True
me_cube_010.use_remesh_preserve_attributes = False
me_cube_010.use_mirror_vertex_groups = False
me_cube_010.update()
me_cube_011 = bpy.data.meshes.new('Cube.011')
me_cube_011.from_pydata([(-1.0, -1.0, -1.0), (-1.0, -1.0, 5.013), (-1.0, 1.0, -1.0), (-1.0, 1.0, 5.013), (1.0, -1.0, -1.0), (1.0, -1.0, 5.013), (1.0, 1.0, -1.0), (1.0, 1.0, 5.013)], [], [(0, 1, 3, 2), (2, 3, 7, 6), (6, 7, 5, 4), (4, 5, 1, 0), (2, 6, 4, 0), (7, 3, 1, 5)])
_uv = me_cube_011.uv_layers.new(name='UVMap')
_uv.uv.foreach_set('vector', [0.375, 0.0, 0.625, 0.0, 0.625, 0.25, 0.375, 0.25, 0.375, 0.25, 0.625, 0.25, 0.625, 0.5, 0.375, 0.5, 0.375, 0.5, 0.625, 0.5, 0.625, 0.75, 0.375, 0.75, 0.375, 0.75, 0.625, 0.75, 0.625, 1.0, 0.375, 1.0, 0.125, 0.5, 0.375, 0.5, 0.375, 0.75, 0.125, 0.75, 0.625, 0.5, 0.875, 0.5, 0.875, 0.75, 0.625, 0.75])
me_cube_011.use_remesh_fix_poles = True
me_cube_011.use_remesh_preserve_attributes = False
me_cube_011.use_mirror_vertex_groups = False
me_cube_011.update()
me_cylinder = bpy.data.meshes.new('Cylinder')
me_cylinder.from_pydata([(0.0, 1.0, -1.922), (0.0, 1.0, 3.027), (0.7071, 0.7071, -1.922), (0.7071, 0.7071, 3.027), (1.0, -4.371e-08, -1.922), (1.0, -4.371e-08, 3.027), (0.7071, -0.7071, -1.922), (0.7071, -0.7071, 3.027), (-8.742e-08, -1.0, -1.922), (-8.742e-08, -1.0, 3.027), (-0.7071, -0.7071, -1.922), (-0.7071, -0.7071, 3.027), (-1.0, 1.192e-08, -1.922), (-1.0, 1.192e-08, 3.027), (-0.7071, 0.7071, -1.922), (-0.7071, 0.7071, 3.027)], [], [(0, 1, 3, 2), (2, 3, 5, 4), (4, 5, 7, 6), (6, 7, 9, 8), (8, 9, 11, 10), (10, 11, 13, 12), (3, 1, 15, 13, 11, 9, 7, 5), (12, 13, 15, 14), (14, 15, 1, 0), (0, 2, 4, 6, 8, 10, 12, 14)])
_uv = me_cylinder.uv_layers.new(name='UVMap')
_uv.uv.foreach_set('vector', [1.0, 0.5, 1.0, 1.0, 0.875, 1.0, 0.875, 0.5, 0.875, 0.5, 0.875, 1.0, 0.75, 1.0, 0.75, 0.5, 0.75, 0.5, 0.75, 1.0, 0.625, 1.0, 0.625, 0.5, 0.625, 0.5, 0.625, 1.0, 0.5, 1.0, 0.5, 0.5, 0.5, 0.5, 0.5, 1.0, 0.375, 1.0, 0.375, 0.5, 0.375, 0.5, 0.375, 1.0, 0.25, 1.0, 0.25, 0.5, 0.4197, 0.4197, 0.25, 0.49, 0.08029, 0.4197, 0.01, 0.25, 0.08029, 0.08029, 0.25, 0.01, 0.4197, 0.08029, 0.49, 0.25, 0.25, 0.5, 0.25, 1.0, 0.125, 1.0, 0.125, 0.5, 0.125, 0.5, 0.125, 1.0, 0.0, 1.0, 0.0, 0.5, 0.75, 0.49, 0.9197, 0.4197, 0.99, 0.25, 0.9197, 0.08029, 0.75, 0.01, 0.5803, 0.08029, 0.51, 0.25, 0.5803, 0.4197])
me_cylinder.use_remesh_fix_poles = True
me_cylinder.use_remesh_preserve_attributes = False
me_cylinder.use_mirror_vertex_groups = False
me_cylinder.update()
me_cone = bpy.data.meshes.new('Cone')
me_cone.from_pydata([(-1.078e-08, 0.8086, -0.4002), (0.5717, 0.5717, -0.4002), (0.8086, -3.534e-08, -0.4002), (0.5717, -0.5717, -0.4002), (-8.146e-08, -0.8086, -0.4002), (-0.5717, -0.5717, -0.4002), (-0.8086, 9.642e-09, -0.4002), (-0.5717, 0.5717, -0.4002), (0.0, 0.0, 1.0)], [], [(0, 8, 1), (1, 8, 2), (2, 8, 3), (3, 8, 4), (4, 8, 5), (5, 8, 6), (0, 1, 2, 3, 4, 5, 6, 7), (6, 8, 7), (7, 8, 0)])
_uv = me_cone.uv_layers.new(name='UVMap')
_uv.uv.foreach_set('vector', [0.25, 0.49, 0.25, 0.25, 0.4197, 0.4197, 0.4197, 0.4197, 0.25, 0.25, 0.49, 0.25, 0.49, 0.25, 0.25, 0.25, 0.4197, 0.08029, 0.4197, 0.08029, 0.25, 0.25, 0.25, 0.01, 0.25, 0.01, 0.25, 0.25, 0.08029, 0.08029, 0.08029, 0.08029, 0.25, 0.25, 0.01, 0.25, 0.75, 0.49, 0.9197, 0.4197, 0.99, 0.25, 0.9197, 0.08029, 0.75, 0.01, 0.5803, 0.08029, 0.51, 0.25, 0.5803, 0.4197, 0.01, 0.25, 0.25, 0.25, 0.08029, 0.4197, 0.08029, 0.4197, 0.25, 0.25, 0.25, 0.49])
me_cone.use_remesh_fix_poles = True
me_cone.use_remesh_preserve_attributes = False
me_cone.use_mirror_vertex_groups = False
me_cone.update()

# ---- objects
ob_light = bpy.data.objects.new('Light', light_light)
ob_camera = bpy.data.objects.new('Camera', cam_camera)
ob_entryway = bpy.data.objects.new('Entryway', me_cube_001)
ob_front_wall = bpy.data.objects.new('Front Wall', me_cube_006)
ob_cube = bpy.data.objects.new('Cube', me_cube_010)
ob_cube_001 = bpy.data.objects.new('Cube.001', me_cube_011)
ob_spire = bpy.data.objects.new('Spire', me_cylinder)
ob_spire_top = bpy.data.objects.new('Spire Top', me_cone)

# ---- transforms, parenting, visibility, modifiers, constraints
ob_light.location = (4.076, 1.005, 5.904)
ob_light.rotation_euler = (0.6503, 0.05522, 1.866)
ob_light.lock_rotations_4d = False
ob_light.empty_display_type = 'ARROWS'
ob_light.color = (0.0, 0.0, 0.0, 0.0)
ob_light.lineart.crease_threshold = 0.0
ob_camera.location = (7.359, -6.926, 4.958)
ob_camera.rotation_euler = (1.109, 0.0, 0.8149)
ob_camera.lock_rotations_4d = False
ob_camera.empty_display_type = 'ARROWS'
ob_camera.color = (0.0, 0.0, 0.0, 0.0)
ob_camera.display_type = 'WIRE'
ob_camera.lineart.crease_threshold = 0.0
ob_entryway.location = (2.1e-09, 0.1375, 1.208)
ob_entryway.scale = (2.631, 0.1173, 2.944)
ob_entryway.lineart.crease_threshold = 0.0
ob_front_wall.location = (0.0, 0.0, 2.877)
ob_front_wall.scale = (2.631, 0.1173, 2.944)
ob_front_wall.lineart.crease_threshold = 0.0
ob_cube.location = (-2.003, 0.2433, 0.784)
ob_cube.scale = (0.2111, 0.2488, 1.0)
ob_cube.lineart.crease_threshold = 0.0
ob_cube_001.location = (1.99, 0.2433, 0.784)
ob_cube_001.scale = (0.2111, 0.2488, 1.0)
ob_cube_001.lineart.crease_threshold = 0.0
ob_spire.location = (0.0, -7.057, 7.862)
ob_spire.scale = (1.355, 1.355, 1.355)
ob_spire.lineart.crease_threshold = 0.0
ob_spire_top.location = (0.0, -7.078, 12.98)
ob_spire_top.scale = (1.589, 1.589, 3.008)
ob_spire_top.lineart.crease_threshold = 0.0

# ---- collection membership
col_collection.objects.link(ob_light)
col_collection.objects.link(ob_camera)
col_collection.objects.link(ob_entryway)
col_collection.objects.link(ob_front_wall)
col_collection.objects.link(ob_cube)
col_collection.objects.link(ob_cube_001)
col_collection.objects.link(ob_spire)
col_collection.objects.link(ob_spire_top)

# ---- scene / render settings (as saved in the file)
scene.camera = ob_camera
scene.frame_start = 1; scene.frame_end = 250; scene.frame_set(1)
scene.render.engine = 'BLENDER_EEVEE_NEXT'
scene.cycles.use_denoising = False
scene.cycles.samples = 128
scene.cycles.sampling_pattern = 'TABULATED_SOBOL'
scene.cycles.use_adaptive_sampling = False
scene.cycles.use_light_tree = False
scene.view_settings.view_transform = 'Filmic'
bpy.context.view_layer.update()
